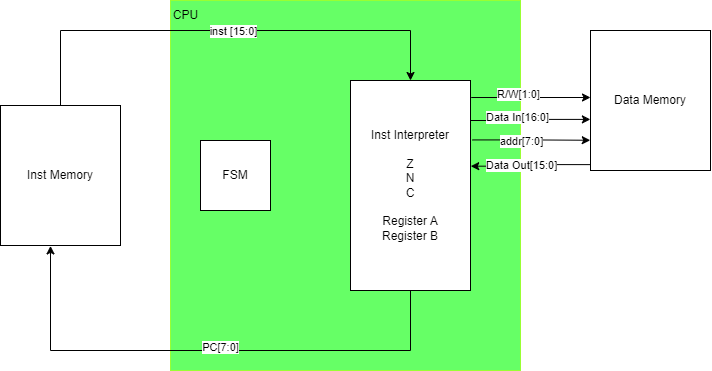

The diagram above was exported from draw.io. Its source (the exported page's mxGraphModel, read from the mxfile embedded in the PNG):
<mxGraphModel dx="433" dy="469" grid="1" gridSize="10" guides="1" tooltips="1" connect="1" arrows="1" fold="1" page="1" pageScale="1" pageWidth="850" pageHeight="1100" math="0" shadow="0">
  <root>
    <mxCell id="0" />
    <mxCell id="1" parent="0" />
    <mxCell id="ahGc_JusnPh1G2Pkiu4B-1" value="" style="rounded=0;whiteSpace=wrap;html=1;strokeColor=#99FF33;fillColor=#66FF66;" parent="1" vertex="1">
      <mxGeometry x="210" y="20" width="350" height="370" as="geometry" />
    </mxCell>
    <mxCell id="MDhRklU4ap4WiQjy9FWS-11" style="edgeStyle=orthogonalEdgeStyle;rounded=0;orthogonalLoop=1;jettySize=auto;html=1;exitX=0.5;exitY=1;exitDx=0;exitDy=0;entryX=0.411;entryY=1.003;entryDx=0;entryDy=0;entryPerimeter=0;" parent="1" source="MDhRklU4ap4WiQjy9FWS-3" target="MDhRklU4ap4WiQjy9FWS-7" edge="1">
      <mxGeometry relative="1" as="geometry">
        <Array as="points">
          <mxPoint x="450" y="370" />
          <mxPoint x="90" y="370" />
          <mxPoint x="90" y="265" />
        </Array>
        <mxPoint x="90" y="260" as="targetPoint" />
      </mxGeometry>
    </mxCell>
    <mxCell id="ahGc_JusnPh1G2Pkiu4B-4" value="PC[7:0]" style="edgeLabel;html=1;align=center;verticalAlign=middle;resizable=0;points=[];" parent="MDhRklU4ap4WiQjy9FWS-11" vertex="1" connectable="0">
      <mxGeometry x="-0.2294" y="-3" relative="1" as="geometry">
        <mxPoint x="-48" as="offset" />
      </mxGeometry>
    </mxCell>
    <mxCell id="MDhRklU4ap4WiQjy9FWS-3" value="Inst Interpreter&lt;br&gt;&lt;br&gt;Z&lt;br&gt;N&lt;br&gt;C&lt;br&gt;&lt;br&gt;Register A&lt;br&gt;Register B" style="rounded=0;whiteSpace=wrap;html=1;" parent="1" vertex="1">
      <mxGeometry x="390" y="100" width="120" height="210" as="geometry" />
    </mxCell>
    <mxCell id="MDhRklU4ap4WiQjy9FWS-5" style="edgeStyle=orthogonalEdgeStyle;rounded=0;orthogonalLoop=1;jettySize=auto;html=1;entryX=0.5;entryY=0;entryDx=0;entryDy=0;exitX=0.5;exitY=0;exitDx=0;exitDy=0;" parent="1" source="MDhRklU4ap4WiQjy9FWS-7" target="MDhRklU4ap4WiQjy9FWS-3" edge="1">
      <mxGeometry relative="1" as="geometry">
        <mxPoint x="290" y="150" as="sourcePoint" />
        <Array as="points">
          <mxPoint x="100" y="50" />
          <mxPoint x="450" y="50" />
        </Array>
      </mxGeometry>
    </mxCell>
    <mxCell id="MDhRklU4ap4WiQjy9FWS-6" value="inst [15:0]" style="edgeLabel;html=1;align=center;verticalAlign=middle;resizable=0;points=[];" parent="MDhRklU4ap4WiQjy9FWS-5" vertex="1" connectable="0">
      <mxGeometry x="0.0438" y="-1" relative="1" as="geometry">
        <mxPoint as="offset" />
      </mxGeometry>
    </mxCell>
    <mxCell id="MDhRklU4ap4WiQjy9FWS-4" value="FSM" style="rounded=0;whiteSpace=wrap;html=1;" parent="1" vertex="1">
      <mxGeometry x="240" y="160" width="70" height="70" as="geometry" />
    </mxCell>
    <mxCell id="MDhRklU4ap4WiQjy9FWS-7" value="Inst Memory" style="rounded=0;whiteSpace=wrap;html=1;" parent="1" vertex="1">
      <mxGeometry x="40" y="125" width="120" height="140" as="geometry" />
    </mxCell>
    <mxCell id="MDhRklU4ap4WiQjy9FWS-8" value="Data Memory" style="rounded=0;whiteSpace=wrap;html=1;" parent="1" vertex="1">
      <mxGeometry x="630" y="50" width="120" height="140" as="geometry" />
    </mxCell>
    <mxCell id="MDhRklU4ap4WiQjy9FWS-35" style="edgeStyle=orthogonalEdgeStyle;rounded=0;orthogonalLoop=1;jettySize=auto;html=1;exitX=1.006;exitY=0.081;exitDx=0;exitDy=0;exitPerimeter=0;" parent="1" source="MDhRklU4ap4WiQjy9FWS-3" edge="1">
      <mxGeometry relative="1" as="geometry">
        <mxPoint x="630" y="117" as="targetPoint" />
      </mxGeometry>
    </mxCell>
    <mxCell id="MDhRklU4ap4WiQjy9FWS-36" value="R/W[1:0]" style="edgeLabel;html=1;align=center;verticalAlign=middle;resizable=0;points=[];" parent="MDhRklU4ap4WiQjy9FWS-35" vertex="1" connectable="0">
      <mxGeometry x="-0.2279" y="3" relative="1" as="geometry">
        <mxPoint x="1" as="offset" />
      </mxGeometry>
    </mxCell>
    <mxCell id="MDhRklU4ap4WiQjy9FWS-45" style="edgeStyle=orthogonalEdgeStyle;rounded=0;orthogonalLoop=1;jettySize=auto;html=1;entryX=-0.001;entryY=0.635;entryDx=0;entryDy=0;entryPerimeter=0;" parent="1" source="MDhRklU4ap4WiQjy9FWS-3" target="MDhRklU4ap4WiQjy9FWS-8" edge="1">
      <mxGeometry relative="1" as="geometry">
        <Array as="points">
          <mxPoint x="545" y="140" />
          <mxPoint x="545" y="139" />
        </Array>
      </mxGeometry>
    </mxCell>
    <mxCell id="MDhRklU4ap4WiQjy9FWS-46" value="Data In[16:0]" style="edgeLabel;html=1;align=center;verticalAlign=middle;resizable=0;points=[];" parent="MDhRklU4ap4WiQjy9FWS-45" vertex="1" connectable="0">
      <mxGeometry x="-0.2125" y="2" relative="1" as="geometry">
        <mxPoint as="offset" />
      </mxGeometry>
    </mxCell>
    <mxCell id="MDhRklU4ap4WiQjy9FWS-47" style="edgeStyle=orthogonalEdgeStyle;rounded=0;orthogonalLoop=1;jettySize=auto;html=1;entryX=1.002;entryY=0.408;entryDx=0;entryDy=0;entryPerimeter=0;exitX=0.002;exitY=0.958;exitDx=0;exitDy=0;exitPerimeter=0;" parent="1" source="MDhRklU4ap4WiQjy9FWS-8" target="MDhRklU4ap4WiQjy9FWS-3" edge="1">
      <mxGeometry relative="1" as="geometry" />
    </mxCell>
    <mxCell id="MDhRklU4ap4WiQjy9FWS-48" value="Data Out[15:0]" style="edgeLabel;html=1;align=center;verticalAlign=middle;resizable=0;points=[];" parent="MDhRklU4ap4WiQjy9FWS-47" vertex="1" connectable="0">
      <mxGeometry x="-0.2491" relative="1" as="geometry">
        <mxPoint x="-24" as="offset" />
      </mxGeometry>
    </mxCell>
    <mxCell id="MDhRklU4ap4WiQjy9FWS-49" style="edgeStyle=orthogonalEdgeStyle;rounded=0;orthogonalLoop=1;jettySize=auto;html=1;entryX=-0.002;entryY=0.784;entryDx=0;entryDy=0;entryPerimeter=0;exitX=1.017;exitY=0.283;exitDx=0;exitDy=0;exitPerimeter=0;" parent="1" source="MDhRklU4ap4WiQjy9FWS-3" target="MDhRklU4ap4WiQjy9FWS-8" edge="1">
      <mxGeometry relative="1" as="geometry" />
    </mxCell>
    <mxCell id="MDhRklU4ap4WiQjy9FWS-50" value="addr[7:0]" style="edgeLabel;html=1;align=center;verticalAlign=middle;resizable=0;points=[];" parent="MDhRklU4ap4WiQjy9FWS-49" vertex="1" connectable="0">
      <mxGeometry x="-0.3381" y="-2" relative="1" as="geometry">
        <mxPoint x="9" y="-1" as="offset" />
      </mxGeometry>
    </mxCell>
    <mxCell id="ahGc_JusnPh1G2Pkiu4B-2" value="CPU" style="text;html=1;align=center;verticalAlign=middle;resizable=0;points=[];autosize=1;strokeColor=none;fillColor=none;" parent="1" vertex="1">
      <mxGeometry x="200" y="20" width="50" height="30" as="geometry" />
    </mxCell>
  </root>
</mxGraphModel>